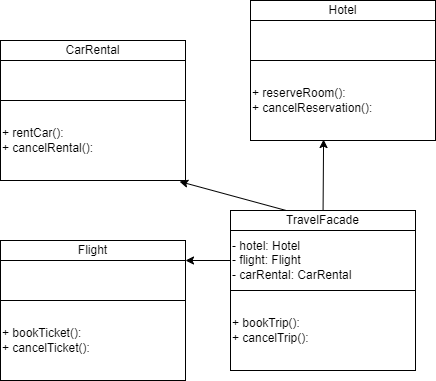

The diagram above was exported from draw.io. Its source (the exported page's mxGraphModel, read from the mxfile embedded in the PNG):
<mxGraphModel dx="884" dy="475" grid="1" gridSize="10" guides="1" tooltips="1" connect="1" arrows="1" fold="1" page="1" pageScale="1" pageWidth="850" pageHeight="1100" math="0" shadow="0">
  <root>
    <mxCell id="0" />
    <mxCell id="1" parent="0" />
    <mxCell id="2" value="CarRental" style="rounded=0;whiteSpace=wrap;html=1;" vertex="1" parent="1">
      <mxGeometry x="80" y="80" width="185" height="20" as="geometry" />
    </mxCell>
    <mxCell id="3" value="" style="rounded=0;whiteSpace=wrap;html=1;align=left;" vertex="1" parent="1">
      <mxGeometry x="80" y="100" width="185" height="40" as="geometry" />
    </mxCell>
    <mxCell id="4" value="+ rentCar():&lt;br&gt;+ cancelRental():" style="rounded=0;whiteSpace=wrap;html=1;align=left;" vertex="1" parent="1">
      <mxGeometry x="80" y="140" width="185" height="80" as="geometry" />
    </mxCell>
    <mxCell id="5" value="Flight" style="rounded=0;whiteSpace=wrap;html=1;" vertex="1" parent="1">
      <mxGeometry x="80" y="280" width="185" height="20" as="geometry" />
    </mxCell>
    <mxCell id="6" value="" style="rounded=0;whiteSpace=wrap;html=1;align=left;" vertex="1" parent="1">
      <mxGeometry x="80" y="300" width="185" height="40" as="geometry" />
    </mxCell>
    <mxCell id="7" value="+ bookTicket():&lt;br&gt;+ cancelTicket():" style="rounded=0;whiteSpace=wrap;html=1;align=left;" vertex="1" parent="1">
      <mxGeometry x="80" y="340" width="185" height="80" as="geometry" />
    </mxCell>
    <mxCell id="8" value="Hotel" style="rounded=0;whiteSpace=wrap;html=1;" vertex="1" parent="1">
      <mxGeometry x="330" y="40" width="185" height="20" as="geometry" />
    </mxCell>
    <mxCell id="9" value="" style="rounded=0;whiteSpace=wrap;html=1;align=left;" vertex="1" parent="1">
      <mxGeometry x="330" y="60" width="185" height="40" as="geometry" />
    </mxCell>
    <mxCell id="10" value="+ reserveRoom():&lt;br&gt;+ cancelReservation():" style="rounded=0;whiteSpace=wrap;html=1;align=left;" vertex="1" parent="1">
      <mxGeometry x="330" y="100" width="185" height="80" as="geometry" />
    </mxCell>
    <mxCell id="11" style="edgeStyle=none;html=1;entryX=0.968;entryY=1.013;entryDx=0;entryDy=0;entryPerimeter=0;" edge="1" parent="1" source="13" target="4">
      <mxGeometry relative="1" as="geometry" />
    </mxCell>
    <mxCell id="12" style="edgeStyle=none;html=1;entryX=0.395;entryY=0.988;entryDx=0;entryDy=0;entryPerimeter=0;" edge="1" parent="1" source="13" target="10">
      <mxGeometry relative="1" as="geometry" />
    </mxCell>
    <mxCell id="13" value="TravelFacade" style="rounded=0;whiteSpace=wrap;html=1;" vertex="1" parent="1">
      <mxGeometry x="310" y="250" width="185" height="20" as="geometry" />
    </mxCell>
    <mxCell id="14" style="edgeStyle=none;html=1;entryX=1;entryY=1;entryDx=0;entryDy=0;" edge="1" parent="1" source="15" target="5">
      <mxGeometry relative="1" as="geometry">
        <mxPoint x="270" y="300" as="targetPoint" />
      </mxGeometry>
    </mxCell>
    <mxCell id="15" value="- hotel: Hotel&lt;br&gt;- flight: Flight&lt;br&gt;- carRental: CarRental" style="rounded=0;whiteSpace=wrap;html=1;align=left;" vertex="1" parent="1">
      <mxGeometry x="310" y="270" width="185" height="60" as="geometry" />
    </mxCell>
    <mxCell id="16" value="+ bookTrip():&lt;br&gt;+ cancelTrip():" style="rounded=0;whiteSpace=wrap;html=1;align=left;" vertex="1" parent="1">
      <mxGeometry x="310" y="330" width="185" height="80" as="geometry" />
    </mxCell>
  </root>
</mxGraphModel>